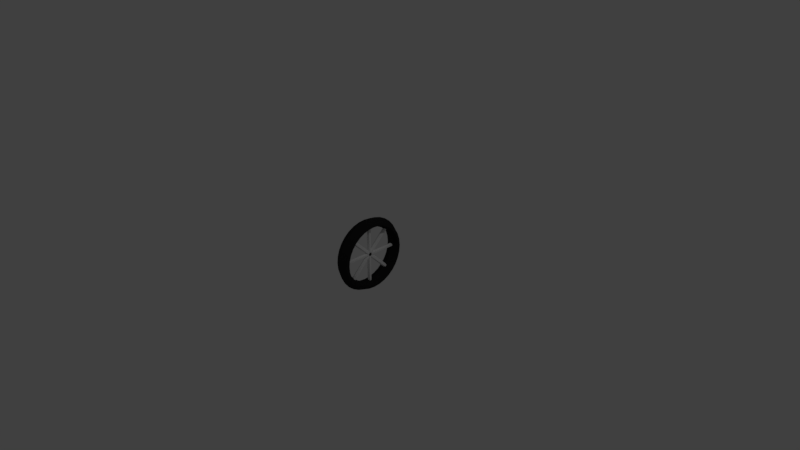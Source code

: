 # Source: Unicycle_Wheel.blend  (saved by Blender 2.79.0; exported with 4.5.12 LTS)
import bpy
from mathutils import Matrix  # noqa: F401  (used for matrix-valued properties, if any)

bpy.ops.wm.read_factory_settings(use_empty=True)
scene = bpy.context.scene
scene.name = 'Scene'

# ---- collections
col_collection_1 = bpy.data.collections.new('Collection 1'); scene.collection.children.link(col_collection_1)

# ---- materials (node trees are filled in below, after node groups)
mat_spoke = bpy.data.materials.new('Spoke')
mat_spoke.alpha_threshold = 0.0
mat_spoke.use_transparent_shadow = False
mat_spoke.roughness = 0.5
mat_unicycle_wheel = bpy.data.materials.new('Unicycle Wheel')
mat_unicycle_wheel.alpha_threshold = 0.0
mat_unicycle_wheel.use_transparent_shadow = False
mat_unicycle_wheel.diffuse_color = (0.01599, 0.01599, 0.01599, 1.0)
mat_unicycle_wheel.roughness = 0.5
mat_unicycle_wheel.line_color = (0.0, 0.0, 0.0, 1.0)

# ---- material node trees

# ---- world
world_world = bpy.data.worlds.new('World'); scene.world = world_world
world_world.color = (0.05088, 0.05088, 0.05088)
world_world.use_sun_shadow = False
world_world.sun_shadow_jitter_overblur = 0.0
world_world.cycles.sampling_method = 'MANUAL'

# ---- cameras
cam_camera = bpy.data.cameras.new('Camera')
cam_camera.clip_end = 100.0
cam_camera.lens = 35.0
cam_camera.sensor_width = 32.0
cam_camera.sensor_height = 18.0
cam_camera.ortho_scale = 7.314
cam_camera.dof.focus_distance = 0.0
cam_camera.dof.aperture_fstop = 128.0

# ---- lights
light_lamp = bpy.data.lights.new('Lamp', 'POINT')
light_lamp.transmission_factor = 0.0
light_lamp.cutoff_distance = 30.0
light_lamp.energy = 100.0
light_lamp.shadow_buffer_clip_start = 1.001
light_lamp.shadow_soft_size = 0.1
light_lamp.shadow_maximum_resolution = 0.006
light_lamp.use_absolute_resolution = True

# ---- meshes
me_cylinder_003 = bpy.data.meshes.new('Cylinder.003')
me_cylinder_003.from_pydata([(0.0, 0.025, -0.45), (0.0, 0.025, 0.45), (0.02165, 0.0125, -0.45), (0.02165, 0.0125, 0.45), (0.02165, -0.0125, -0.45), (0.02165, -0.0125, 0.45), (-2.186e-09, -0.025, -0.45), (-2.186e-09, -0.025, 0.45), (-0.02165, -0.0125, -0.45), (-0.02165, -0.0125, 0.45), (-0.02165, 0.0125, -0.45), (-0.02165, 0.0125, 0.45)], [], [(0, 1, 3, 2), (2, 3, 5, 4), (4, 5, 7, 6), (6, 7, 9, 8), (3, 1, 11, 9, 7, 5), (8, 9, 11, 10), (10, 11, 1, 0), (0, 2, 4, 6, 8, 10)])
me_cylinder_003.materials.append(mat_spoke)
me_cylinder_003.use_remesh_preserve_volume = False
me_cylinder_003.use_remesh_preserve_attributes = False
me_cylinder_003.use_mirror_vertex_groups = False
me_cylinder_003.update()
me_cylinder_002 = bpy.data.meshes.new('Cylinder.002')
me_cylinder_002.from_pydata([(0.0, 0.025, -0.45), (0.0, 0.025, 0.45), (0.02165, 0.0125, -0.45), (0.02165, 0.0125, 0.45), (0.02165, -0.0125, -0.45), (0.02165, -0.0125, 0.45), (-2.186e-09, -0.025, -0.45), (-2.186e-09, -0.025, 0.45), (-0.02165, -0.0125, -0.45), (-0.02165, -0.0125, 0.45), (-0.02165, 0.0125, -0.45), (-0.02165, 0.0125, 0.45)], [], [(0, 1, 3, 2), (2, 3, 5, 4), (4, 5, 7, 6), (6, 7, 9, 8), (3, 1, 11, 9, 7, 5), (8, 9, 11, 10), (10, 11, 1, 0), (0, 2, 4, 6, 8, 10)])
me_cylinder_002.materials.append(mat_spoke)
me_cylinder_002.use_remesh_preserve_volume = False
me_cylinder_002.use_remesh_preserve_attributes = False
me_cylinder_002.use_mirror_vertex_groups = False
me_cylinder_002.update()
me_cylinder_001 = bpy.data.meshes.new('Cylinder.001')
me_cylinder_001.from_pydata([(0.0, 0.025, -0.45), (0.0, 0.025, 0.45), (0.02165, 0.0125, -0.45), (0.02165, 0.0125, 0.45), (0.02165, -0.0125, -0.45), (0.02165, -0.0125, 0.45), (-2.186e-09, -0.025, -0.45), (-2.186e-09, -0.025, 0.45), (-0.02165, -0.0125, -0.45), (-0.02165, -0.0125, 0.45), (-0.02165, 0.0125, -0.45), (-0.02165, 0.0125, 0.45)], [], [(0, 1, 3, 2), (2, 3, 5, 4), (4, 5, 7, 6), (6, 7, 9, 8), (3, 1, 11, 9, 7, 5), (8, 9, 11, 10), (10, 11, 1, 0), (0, 2, 4, 6, 8, 10)])
me_cylinder_001.materials.append(mat_spoke)
me_cylinder_001.use_remesh_preserve_volume = False
me_cylinder_001.use_remesh_preserve_attributes = False
me_cylinder_001.use_mirror_vertex_groups = False
me_cylinder_001.update()
me_cylinder = bpy.data.meshes.new('Cylinder')
me_cylinder.from_pydata([(0.0, 0.025, -0.45), (0.0, 0.025, 0.45), (0.02165, 0.0125, -0.45), (0.02165, 0.0125, 0.45), (0.02165, -0.0125, -0.45), (0.02165, -0.0125, 0.45), (-2.186e-09, -0.025, -0.45), (-2.186e-09, -0.025, 0.45), (-0.02165, -0.0125, -0.45), (-0.02165, -0.0125, 0.45), (-0.02165, 0.0125, -0.45), (-0.02165, 0.0125, 0.45)], [], [(0, 1, 3, 2), (2, 3, 5, 4), (4, 5, 7, 6), (6, 7, 9, 8), (3, 1, 11, 9, 7, 5), (8, 9, 11, 10), (10, 11, 1, 0), (0, 2, 4, 6, 8, 10)])
me_cylinder.materials.append(mat_spoke)
me_cylinder.use_remesh_preserve_volume = False
me_cylinder.use_remesh_preserve_attributes = False
me_cylinder.use_mirror_vertex_groups = False
me_cylinder.update()
me_circle_003 = bpy.data.meshes.new('Circle.003')
me_circle_003.from_pydata([(0.1, 0.408, 0.08116), (0.1, 0.416, -4.606e-08), (0.1, 0.3843, 0.1592), (0.1, 0.3459, 0.2311), (0.1, 0.2942, 0.2942), (0.1, 0.2311, 0.3459), (0.1, 0.1592, 0.3843), (0.1, 0.08116, 0.408), (0.1, 1.576e-08, 0.416), (0.1, -0.08116, 0.408), (0.1, -0.1592, 0.3843), (0.1, -0.2311, 0.3459), (0.1, -0.2942, 0.2942), (0.1, -0.3459, 0.2311), (0.1, -0.3843, 0.1592), (0.1, -0.408, 0.08116), (0.1, -0.416, -1.31e-07), (0.1, -0.408, -0.08116), (0.1, -0.3843, -0.1592), (0.1, -0.3459, -0.2311), (0.1, -0.2942, -0.2942), (0.1, -0.2311, -0.3459), (0.1, -0.1592, -0.3843), (0.1, -0.08116, -0.408), (0.1, 4.042e-07, -0.416), (0.1, 0.08116, -0.408), (0.1, 0.1592, -0.3843), (0.1, 0.2311, -0.3459), (0.1, 0.2942, -0.2942), (0.1, 0.3459, -0.2311), (0.1, 0.3843, -0.1592), (0.1, 0.408, -0.08116), (0.09048, 0.4458, 0.08868), (0.09048, 0.4545, 1.497e-08), (0.09048, 0.4199, 0.1739), (0.09048, 0.3779, 0.2525), (0.09048, 0.3214, 0.3214), (0.09048, 0.2525, 0.3779), (0.09048, 0.1739, 0.4199), (0.09048, 0.08868, 0.4458), (0.09048, 5.604e-08, 0.4545), (0.09048, -0.08868, 0.4458), (0.09048, -0.1739, 0.4199), (0.09048, -0.2525, 0.3779), (0.09048, -0.3214, 0.3214), (0.09048, -0.3779, 0.2525), (0.09048, -0.4199, 0.1739), (0.09048, -0.4458, 0.08868), (0.09048, -0.4545, -1.331e-07), (0.09048, -0.4458, -0.08868), (0.09048, -0.4199, -0.1739), (0.09048, -0.3779, -0.2525), (0.09048, -0.3214, -0.3214), (0.09048, -0.2525, -0.3779), (0.09048, -0.1739, -0.4199), (0.09048, -0.08868, -0.4458), (0.09048, 4.606e-07, -0.4545), (0.09048, 0.08868, -0.4458), (0.09048, 0.1739, -0.4199), (0.09048, 0.2525, -0.3779), (0.09048, 0.3214, -0.3214), (0.09048, 0.3779, -0.2525), (0.09048, 0.4199, -0.1739), (0.09048, 0.4458, -0.08868), (0.0, -0.1913, -0.4619), (0.0, -0.2778, -0.4157), (0.0, 0.4619, 0.1913), (0.0, 0.4904, 0.09755), (0.0, 0.4157, -0.2778), (0.0, 0.3536, -0.3536), (0.0, -0.09755, 0.4904), (0.0, 4.284e-08, 0.5), (0.0, -0.5, -1.56e-07), (0.0, -0.4904, 0.09755), (0.0, -0.09754, -0.4904), (0.0, 0.4157, 0.2778), (0.0, 0.4619, -0.1913), (0.0, -0.1913, 0.4619), (0.0, -0.4904, -0.09755), (0.0, 4.879e-07, -0.5), (0.0, 0.3536, 0.3536), (0.0, 0.4904, -0.09754), (0.0, -0.2778, 0.4157), (0.0, -0.4619, -0.1913), (0.0, 0.09755, -0.4904), (0.0, 0.2778, 0.4157), (0.0, 0.5, 6.918e-09), (0.0, -0.3536, 0.3536), (0.0, -0.4157, -0.2778), (0.0, 0.1913, -0.4619), (0.0, 0.1913, 0.4619), (0.0, -0.4157, 0.2778), (0.0, -0.3536, -0.3536), (0.0, 0.2778, -0.4157), (0.0, 0.09755, 0.4904), (0.0, -0.4619, 0.1913), (0.0, 0.3672, 0.07304), (0.0, 0.3744, -4.384e-08), (0.0, 0.3459, 0.1433), (0.0, 0.3113, 0.208), (0.0, 0.2647, 0.2647), (0.0, 0.208, 0.3113), (0.0, 0.1433, 0.3459), (0.0, 0.07304, 0.3672), (0.0, 2.345e-08, 0.3744), (0.0, -0.07304, 0.3672), (0.0, -0.1433, 0.3459), (0.0, -0.208, 0.3113), (0.0, -0.2647, 0.2647), (0.0, -0.3113, 0.208), (0.0, -0.3459, 0.1433), (0.0, -0.3672, 0.07304), (0.0, -0.3744, -1.202e-07), (0.0, -0.3672, -0.07304), (0.0, -0.3459, -0.1433), (0.0, -0.3113, -0.208), (0.0, -0.2647, -0.2647), (0.0, -0.208, -0.3113), (0.0, -0.1433, -0.3459), (0.0, -0.07304, -0.3672), (0.0, 3.731e-07, -0.3744), (0.0, 0.07304, -0.3672), (0.0, 0.1433, -0.3459), (0.0, 0.208, -0.3113), (0.0, 0.2647, -0.2647), (0.0, 0.3113, -0.208), (0.0, 0.3459, -0.1433), (0.0, 0.3672, -0.07304)], [], [(29, 30, 126, 125), (2, 3, 99, 98), (15, 16, 112, 111), (28, 29, 125, 124), (0, 2, 98, 96), (14, 15, 111, 110), (27, 28, 124, 123), (1, 0, 96, 97), (13, 14, 110, 109), (26, 27, 123, 122), (12, 13, 109, 108), (25, 26, 122, 121), (11, 12, 108, 107), (24, 25, 121, 120), (10, 11, 107, 106), (23, 24, 120, 119), (9, 10, 106, 105), (22, 23, 119, 118), (8, 9, 105, 104), (21, 22, 118, 117), (7, 8, 104, 103), (20, 21, 117, 116), (6, 7, 103, 102), (19, 20, 116, 115), (5, 6, 102, 101), (18, 19, 115, 114), (31, 1, 97, 127), (4, 5, 101, 100), (17, 18, 114, 113), (30, 31, 127, 126), (3, 4, 100, 99), (16, 17, 113, 112), (65, 64, 54, 53), (67, 66, 34, 32), (69, 68, 61, 60), (71, 70, 41, 40), (73, 72, 48, 47), (64, 74, 55, 54), (66, 75, 35, 34), (68, 76, 62, 61), (70, 77, 42, 41), (72, 78, 49, 48), (74, 79, 56, 55), (75, 80, 36, 35), (76, 81, 63, 62), (77, 82, 43, 42), (78, 83, 50, 49), (79, 84, 57, 56), (80, 85, 37, 36), (81, 86, 33, 63), (82, 87, 44, 43), (83, 88, 51, 50), (84, 89, 58, 57), (85, 90, 38, 37), (87, 91, 45, 44), (88, 92, 52, 51), (89, 93, 59, 58), (90, 94, 39, 38), (86, 67, 32, 33), (91, 95, 46, 45), (92, 65, 53, 52), (93, 69, 60, 59), (94, 71, 40, 39), (95, 73, 47, 46), (0, 1, 33, 32), (2, 0, 32, 34), (3, 2, 34, 35), (4, 3, 35, 36), (5, 4, 36, 37), (6, 5, 37, 38), (7, 6, 38, 39), (8, 7, 39, 40), (9, 8, 40, 41), (10, 9, 41, 42), (11, 10, 42, 43), (12, 11, 43, 44), (13, 12, 44, 45), (14, 13, 45, 46), (15, 14, 46, 47), (16, 15, 47, 48), (17, 16, 48, 49), (18, 17, 49, 50), (19, 18, 50, 51), (20, 19, 51, 52), (21, 20, 52, 53), (22, 21, 53, 54), (23, 22, 54, 55), (24, 23, 55, 56), (25, 24, 56, 57), (26, 25, 57, 58), (27, 26, 58, 59), (28, 27, 59, 60), (29, 28, 60, 61), (30, 29, 61, 62), (31, 30, 62, 63), (1, 31, 63, 33)])
me_circle_003.materials.append(mat_unicycle_wheel)
me_circle_003.materials.append(mat_spoke)
me_circle_003.use_remesh_preserve_volume = False
me_circle_003.use_remesh_preserve_attributes = False
me_circle_003.use_mirror_vertex_groups = False
me_circle_003.update()

# ---- objects
ob_cylinder_003 = bpy.data.objects.new('Cylinder.003', me_cylinder_003)
ob_cylinder_002 = bpy.data.objects.new('Cylinder.002', me_cylinder_002)
ob_cylinder_001 = bpy.data.objects.new('Cylinder.001', me_cylinder_001)
ob_cylinder = bpy.data.objects.new('Cylinder', me_cylinder)
ob_unicycle_wheel = bpy.data.objects.new('Unicycle Wheel', me_circle_003)
ob_lamp = bpy.data.objects.new('Lamp', light_lamp)
ob_camera = bpy.data.objects.new('Camera', cam_camera)

# ---- transforms, parenting, visibility, modifiers, constraints
ob_cylinder_003.location = (0.0, 0.0, 0.0)
ob_cylinder_003.rotation_euler = (-0.7854, -1.57e-16, 6.504e-17)
ob_cylinder_003.lineart.crease_threshold = 0.0
ob_cylinder_002.location = (0.0, 0.0, 0.0)
ob_cylinder_002.rotation_euler = (-2.356, -1.57e-16, 3.791e-16)
ob_cylinder_002.lineart.crease_threshold = 0.0
ob_cylinder_001.location = (0.0, 0.0, 0.0)
ob_cylinder_001.rotation_euler = (-1.571, -2.22e-16, 2.22e-16)
ob_cylinder_001.lineart.crease_threshold = 0.0
ob_cylinder.location = (0.0, 0.0, 0.0)
ob_cylinder.lineart.crease_threshold = 0.0
ob_unicycle_wheel.location = (5.96e-08, 0.0, 0.0)
ob_unicycle_wheel.lineart.crease_threshold = 0.0
_m = ob_unicycle_wheel.modifiers.new('Mirror', 'MIRROR')
_m.use_clip = True
ob_lamp.location = (4.076, 1.005, 5.904)
ob_lamp.rotation_euler = (0.6503, 0.05522, 1.866)
ob_lamp.lock_rotations_4d = False
ob_lamp.empty_display_type = 'ARROWS'
ob_lamp.color = (0.0, 0.0, 0.0, 0.0)
ob_lamp.lineart.crease_threshold = 0.0
ob_camera.location = (7.481, -6.508, 5.344)
ob_camera.rotation_euler = (1.109, 0.0, 0.8149)
ob_camera.lock_rotations_4d = False
ob_camera.empty_display_type = 'ARROWS'
ob_camera.color = (0.0, 0.0, 0.0, 0.0)
ob_camera.display_type = 'WIRE'
ob_camera.lineart.crease_threshold = 0.0

# ---- collection membership
col_collection_1.objects.link(ob_cylinder_003)
col_collection_1.objects.link(ob_cylinder_002)
col_collection_1.objects.link(ob_cylinder_001)
col_collection_1.objects.link(ob_cylinder)
col_collection_1.objects.link(ob_unicycle_wheel)
col_collection_1.objects.link(ob_lamp)
col_collection_1.objects.link(ob_camera)

# ---- scene / render settings (as saved in the file)
scene.camera = ob_camera
scene.frame_start = 1; scene.frame_end = 250; scene.frame_set(1)
scene.render.engine = 'BLENDER_EEVEE_NEXT'
scene.render.resolution_percentage = 50
scene.render.dither_intensity = 0.0
scene.cycles.use_denoising = False
scene.cycles.samples = 128
scene.cycles.sampling_pattern = 'TABULATED_SOBOL'
scene.cycles.use_adaptive_sampling = False
scene.cycles.use_light_tree = False
scene.cycles.blur_glossy = 0.0
scene.cycles.sample_clamp_indirect = 0.0
scene.view_settings.view_transform = 'Standard'
bpy.context.view_layer.update()
